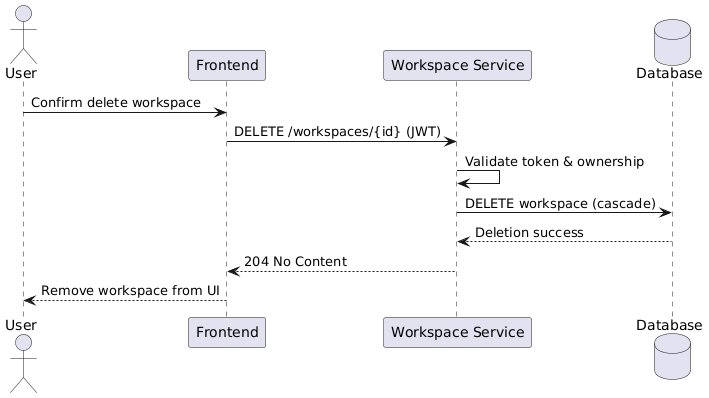

The diagram above was rendered by PlantUML. Its source (embedded in the PNG):
@startuml
actor User
participant "Frontend" as FE
participant "Workspace Service" as WS
database "Database" as DB

User -> FE : Confirm delete workspace
FE -> WS : DELETE /workspaces/{id} (JWT)
WS -> WS : Validate token & ownership
WS -> DB : DELETE workspace (cascade)
DB --> WS : Deletion success
WS --> FE : 204 No Content
FE --> User : Remove workspace from UI
@enduml